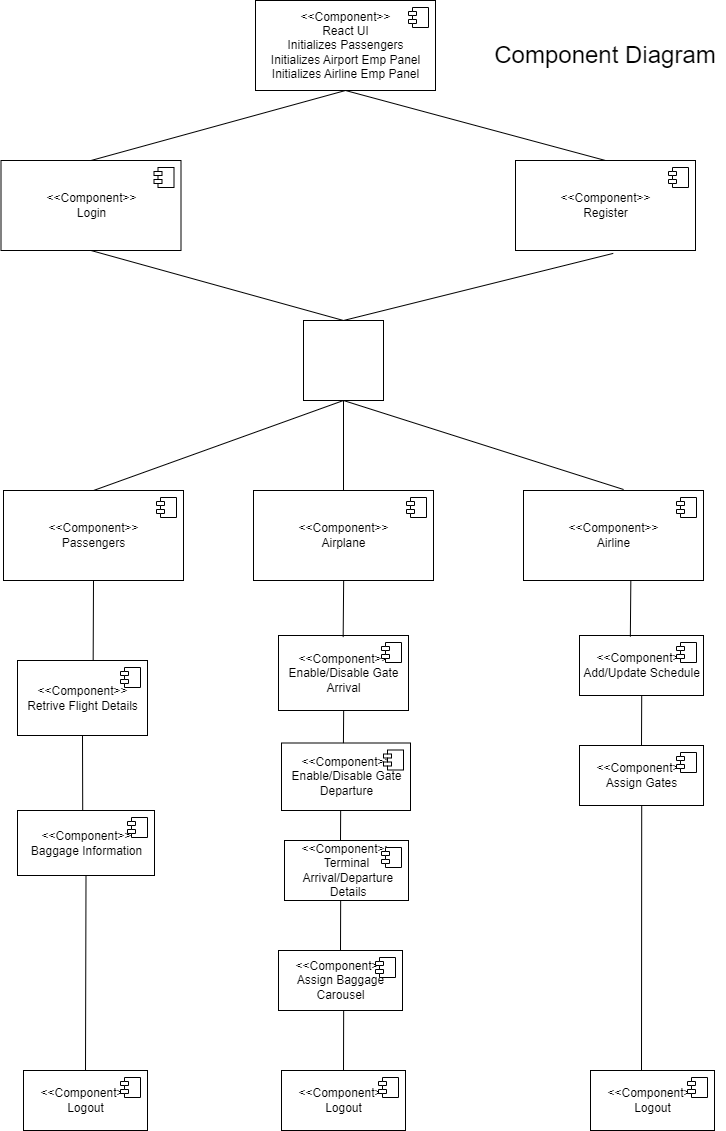

The diagram above was exported from draw.io. Its source (the exported page's mxGraphModel, read from the mxfile embedded in the PNG):
<mxGraphModel dx="1385" dy="553" grid="1" gridSize="10" guides="1" tooltips="1" connect="1" arrows="1" fold="1" page="1" pageScale="1" pageWidth="827" pageHeight="1169" math="0" shadow="0">
  <root>
    <mxCell id="0" />
    <mxCell id="1" parent="0" />
    <mxCell id="2" value="&amp;lt;&amp;lt;Component&amp;gt;&amp;gt;&lt;br&gt;Passengers" style="html=1;dropTarget=0;shadow=0;" vertex="1" parent="1">
      <mxGeometry x="58" y="510" width="180" height="90" as="geometry" />
    </mxCell>
    <mxCell id="3" value="" style="shape=module;jettyWidth=8;jettyHeight=4;shadow=0;" vertex="1" parent="2">
      <mxGeometry x="1" width="20" height="20" relative="1" as="geometry">
        <mxPoint x="-27" y="7" as="offset" />
      </mxGeometry>
    </mxCell>
    <mxCell id="4" value="&amp;lt;&amp;lt;Component&amp;gt;&amp;gt;&lt;br&gt;Airline" style="html=1;dropTarget=0;shadow=0;" vertex="1" parent="1">
      <mxGeometry x="578" y="510" width="180" height="90" as="geometry" />
    </mxCell>
    <mxCell id="5" value="" style="shape=module;jettyWidth=8;jettyHeight=4;shadow=0;" vertex="1" parent="4">
      <mxGeometry x="1" width="20" height="20" relative="1" as="geometry">
        <mxPoint x="-27" y="7" as="offset" />
      </mxGeometry>
    </mxCell>
    <mxCell id="6" value="&amp;lt;&amp;lt;Component&amp;gt;&amp;gt;&lt;br&gt;Airplane" style="html=1;dropTarget=0;shadow=0;" vertex="1" parent="1">
      <mxGeometry x="308" y="510" width="180" height="90" as="geometry" />
    </mxCell>
    <mxCell id="7" value="" style="shape=module;jettyWidth=8;jettyHeight=4;shadow=0;" vertex="1" parent="6">
      <mxGeometry x="1" width="20" height="20" relative="1" as="geometry">
        <mxPoint x="-27" y="7" as="offset" />
      </mxGeometry>
    </mxCell>
    <mxCell id="8" value="&amp;lt;&amp;lt;Component&amp;gt;&amp;gt;&lt;br&gt;React UI&lt;br&gt;Initializes Passengers&lt;br&gt;Initializes Airport Emp Panel&lt;br&gt;Initializes Airline Emp Panel" style="html=1;dropTarget=0;shadow=0;" vertex="1" parent="1">
      <mxGeometry x="310" y="20" width="180" height="90" as="geometry" />
    </mxCell>
    <mxCell id="9" value="" style="shape=module;jettyWidth=8;jettyHeight=4;shadow=0;" vertex="1" parent="8">
      <mxGeometry x="1" width="20" height="20" relative="1" as="geometry">
        <mxPoint x="-27" y="7" as="offset" />
      </mxGeometry>
    </mxCell>
    <mxCell id="10" value="" style="whiteSpace=wrap;html=1;aspect=fixed;" vertex="1" parent="1">
      <mxGeometry x="358" y="340" width="80" height="80" as="geometry" />
    </mxCell>
    <mxCell id="11" value="&amp;lt;&amp;lt;Component&amp;gt;&amp;gt;&lt;br&gt;Register" style="html=1;dropTarget=0;shadow=0;" vertex="1" parent="1">
      <mxGeometry x="570" y="180" width="180" height="90" as="geometry" />
    </mxCell>
    <mxCell id="12" value="" style="shape=module;jettyWidth=8;jettyHeight=4;shadow=0;" vertex="1" parent="11">
      <mxGeometry x="1" width="20" height="20" relative="1" as="geometry">
        <mxPoint x="-27" y="7" as="offset" />
      </mxGeometry>
    </mxCell>
    <mxCell id="13" value="&amp;lt;&amp;lt;Component&amp;gt;&amp;gt;&lt;br&gt;Login" style="html=1;dropTarget=0;shadow=0;" vertex="1" parent="1">
      <mxGeometry x="55.5" y="180" width="180" height="90" as="geometry" />
    </mxCell>
    <mxCell id="14" value="" style="shape=module;jettyWidth=8;jettyHeight=4;shadow=0;" vertex="1" parent="13">
      <mxGeometry x="1" width="20" height="20" relative="1" as="geometry">
        <mxPoint x="-27" y="7" as="offset" />
      </mxGeometry>
    </mxCell>
    <mxCell id="15" value="&amp;lt;&amp;lt;Component&amp;gt;&amp;gt;&lt;br&gt;Baggage Information" style="html=1;dropTarget=0;shadow=0;" vertex="1" parent="1">
      <mxGeometry x="72" y="830" width="137" height="65" as="geometry" />
    </mxCell>
    <mxCell id="16" value="" style="shape=module;jettyWidth=8;jettyHeight=4;shadow=0;" vertex="1" parent="15">
      <mxGeometry x="1" width="20" height="20" relative="1" as="geometry">
        <mxPoint x="-27" y="7" as="offset" />
      </mxGeometry>
    </mxCell>
    <mxCell id="17" value="&amp;lt;&amp;lt;Component&amp;gt;&amp;gt;&lt;br&gt;Enable/Disable Gate &lt;br&gt;Arrival" style="html=1;dropTarget=0;shadow=0;" vertex="1" parent="1">
      <mxGeometry x="333" y="655" width="130" height="75" as="geometry" />
    </mxCell>
    <mxCell id="18" value="" style="shape=module;jettyWidth=8;jettyHeight=4;shadow=0;" vertex="1" parent="17">
      <mxGeometry x="1" width="20" height="20" relative="1" as="geometry">
        <mxPoint x="-27" y="7" as="offset" />
      </mxGeometry>
    </mxCell>
    <mxCell id="19" value="&amp;lt;&amp;lt;Component&amp;gt;&amp;gt;&lt;br&gt;Assign Baggage&lt;br&gt;Carousel" style="html=1;dropTarget=0;shadow=0;" vertex="1" parent="1">
      <mxGeometry x="333" y="970" width="124" height="60" as="geometry" />
    </mxCell>
    <mxCell id="20" value="" style="shape=module;jettyWidth=8;jettyHeight=4;shadow=0;" vertex="1" parent="19">
      <mxGeometry x="1" width="20" height="20" relative="1" as="geometry">
        <mxPoint x="-27" y="7" as="offset" />
      </mxGeometry>
    </mxCell>
    <mxCell id="21" value="&amp;lt;&amp;lt;Component&amp;gt;&amp;gt;&lt;br&gt;Enable/Disable Gate &lt;br&gt;Departure" style="html=1;dropTarget=0;shadow=0;" vertex="1" parent="1">
      <mxGeometry x="336" y="762.5" width="129" height="67.5" as="geometry" />
    </mxCell>
    <mxCell id="22" value="" style="shape=module;jettyWidth=8;jettyHeight=4;shadow=0;" vertex="1" parent="21">
      <mxGeometry x="1" width="20" height="20" relative="1" as="geometry">
        <mxPoint x="-27" y="7" as="offset" />
      </mxGeometry>
    </mxCell>
    <mxCell id="23" value="&amp;lt;&amp;lt;Component&amp;gt;&amp;gt;&lt;br&gt;Terminal&lt;br&gt;&amp;nbsp;Arrival/Departure&lt;br&gt;&amp;nbsp;Details" style="html=1;dropTarget=0;shadow=0;" vertex="1" parent="1">
      <mxGeometry x="339" y="860" width="124" height="60" as="geometry" />
    </mxCell>
    <mxCell id="24" value="" style="shape=module;jettyWidth=8;jettyHeight=4;shadow=0;" vertex="1" parent="23">
      <mxGeometry x="1" width="20" height="20" relative="1" as="geometry">
        <mxPoint x="-27" y="7" as="offset" />
      </mxGeometry>
    </mxCell>
    <mxCell id="25" value="&amp;lt;&amp;lt;Component&amp;gt;&amp;gt;&lt;br&gt;Add/Update Schedule" style="html=1;dropTarget=0;shadow=0;" vertex="1" parent="1">
      <mxGeometry x="634" y="655" width="124" height="60" as="geometry" />
    </mxCell>
    <mxCell id="26" value="" style="shape=module;jettyWidth=8;jettyHeight=4;shadow=0;" vertex="1" parent="25">
      <mxGeometry x="1" width="20" height="20" relative="1" as="geometry">
        <mxPoint x="-27" y="7" as="offset" />
      </mxGeometry>
    </mxCell>
    <mxCell id="27" value="&amp;lt;&amp;lt;Component&amp;gt;&amp;gt;&lt;br&gt;Assign Gates" style="html=1;dropTarget=0;shadow=0;" vertex="1" parent="1">
      <mxGeometry x="634" y="765" width="124" height="60" as="geometry" />
    </mxCell>
    <mxCell id="28" value="" style="shape=module;jettyWidth=8;jettyHeight=4;shadow=0;" vertex="1" parent="27">
      <mxGeometry x="1" width="20" height="20" relative="1" as="geometry">
        <mxPoint x="-27" y="7" as="offset" />
      </mxGeometry>
    </mxCell>
    <mxCell id="29" value="&amp;lt;&amp;lt;Component&amp;gt;&amp;gt;&lt;br&gt;Retrive Flight Details" style="html=1;dropTarget=0;shadow=0;" vertex="1" parent="1">
      <mxGeometry x="72" y="680" width="130" height="75" as="geometry" />
    </mxCell>
    <mxCell id="30" value="" style="shape=module;jettyWidth=8;jettyHeight=4;shadow=0;" vertex="1" parent="29">
      <mxGeometry x="1" width="20" height="20" relative="1" as="geometry">
        <mxPoint x="-27" y="7" as="offset" />
      </mxGeometry>
    </mxCell>
    <mxCell id="31" value="&amp;lt;&amp;lt;Component&amp;gt;&amp;gt;&lt;br&gt;Logout" style="html=1;dropTarget=0;shadow=0;" vertex="1" parent="1">
      <mxGeometry x="78" y="1090" width="124" height="60" as="geometry" />
    </mxCell>
    <mxCell id="32" value="" style="shape=module;jettyWidth=8;jettyHeight=4;shadow=0;" vertex="1" parent="31">
      <mxGeometry x="1" width="20" height="20" relative="1" as="geometry">
        <mxPoint x="-27" y="7" as="offset" />
      </mxGeometry>
    </mxCell>
    <mxCell id="33" value="&amp;lt;&amp;lt;Component&amp;gt;&amp;gt;&lt;br&gt;Logout" style="html=1;dropTarget=0;shadow=0;" vertex="1" parent="1">
      <mxGeometry x="336" y="1090" width="124" height="60" as="geometry" />
    </mxCell>
    <mxCell id="34" value="" style="shape=module;jettyWidth=8;jettyHeight=4;shadow=0;" vertex="1" parent="33">
      <mxGeometry x="1" width="20" height="20" relative="1" as="geometry">
        <mxPoint x="-27" y="7" as="offset" />
      </mxGeometry>
    </mxCell>
    <mxCell id="35" value="&amp;lt;&amp;lt;Component&amp;gt;&amp;gt;&lt;br&gt;Logout" style="html=1;dropTarget=0;shadow=0;" vertex="1" parent="1">
      <mxGeometry x="645" y="1090" width="124" height="60" as="geometry" />
    </mxCell>
    <mxCell id="36" value="" style="shape=module;jettyWidth=8;jettyHeight=4;shadow=0;" vertex="1" parent="35">
      <mxGeometry x="1" width="20" height="20" relative="1" as="geometry">
        <mxPoint x="-27" y="7" as="offset" />
      </mxGeometry>
    </mxCell>
    <mxCell id="37" value="" style="endArrow=none;html=1;rounded=0;entryX=0.5;entryY=1;entryDx=0;entryDy=0;exitX=0.582;exitY=0.006;exitDx=0;exitDy=0;exitPerimeter=0;" edge="1" source="29" target="2" parent="1">
      <mxGeometry width="50" height="50" relative="1" as="geometry">
        <mxPoint x="115" y="670" as="sourcePoint" />
        <mxPoint x="165" y="620" as="targetPoint" />
      </mxGeometry>
    </mxCell>
    <mxCell id="38" value="" style="endArrow=none;html=1;rounded=0;exitX=0.476;exitY=-0.003;exitDx=0;exitDy=0;exitPerimeter=0;entryX=0.5;entryY=1;entryDx=0;entryDy=0;" edge="1" source="15" target="29" parent="1">
      <mxGeometry width="50" height="50" relative="1" as="geometry">
        <mxPoint x="139.79000000000008" y="830" as="sourcePoint" />
        <mxPoint x="140" y="760" as="targetPoint" />
      </mxGeometry>
    </mxCell>
    <mxCell id="39" value="" style="endArrow=none;html=1;rounded=0;entryX=0.5;entryY=1;entryDx=0;entryDy=0;exitX=0.5;exitY=0;exitDx=0;exitDy=0;" edge="1" source="31" target="15" parent="1">
      <mxGeometry width="50" height="50" relative="1" as="geometry">
        <mxPoint x="140.00000000000009" y="980.45" as="sourcePoint" />
        <mxPoint x="140.33999999999978" y="900" as="targetPoint" />
      </mxGeometry>
    </mxCell>
    <mxCell id="40" value="" style="endArrow=none;html=1;rounded=0;entryX=0.5;entryY=1;entryDx=0;entryDy=0;exitX=0.41;exitY=0.019;exitDx=0;exitDy=0;exitPerimeter=0;" edge="1" source="25" parent="1">
      <mxGeometry width="50" height="50" relative="1" as="geometry">
        <mxPoint x="685" y="680" as="sourcePoint" />
        <mxPoint x="685.3399999999997" y="599.55" as="targetPoint" />
      </mxGeometry>
    </mxCell>
    <mxCell id="41" value="" style="endArrow=none;html=1;rounded=0;entryX=0.5;entryY=1;entryDx=0;entryDy=0;exitX=0.5;exitY=0;exitDx=0;exitDy=0;" edge="1" source="27" parent="1">
      <mxGeometry width="50" height="50" relative="1" as="geometry">
        <mxPoint x="696" y="760" as="sourcePoint" />
        <mxPoint x="696.2099999999996" y="715" as="targetPoint" />
      </mxGeometry>
    </mxCell>
    <mxCell id="42" value="" style="endArrow=none;html=1;rounded=0;entryX=0.5;entryY=1;entryDx=0;entryDy=0;" edge="1" parent="1">
      <mxGeometry width="50" height="50" relative="1" as="geometry">
        <mxPoint x="696" y="1090" as="sourcePoint" />
        <mxPoint x="696.2099999999996" y="825" as="targetPoint" />
      </mxGeometry>
    </mxCell>
    <mxCell id="43" value="" style="endArrow=none;html=1;rounded=0;entryX=0.5;entryY=1;entryDx=0;entryDy=0;exitX=0.41;exitY=0.019;exitDx=0;exitDy=0;exitPerimeter=0;" edge="1" parent="1">
      <mxGeometry width="50" height="50" relative="1" as="geometry">
        <mxPoint x="397.65999999999985" y="656.5900000000001" as="sourcePoint" />
        <mxPoint x="398.1599999999996" y="600" as="targetPoint" />
      </mxGeometry>
    </mxCell>
    <mxCell id="44" value="" style="endArrow=none;html=1;rounded=0;entryX=0.5;entryY=1;entryDx=0;entryDy=0;exitX=0.48;exitY=0.002;exitDx=0;exitDy=0;exitPerimeter=0;" edge="1" source="21" parent="1">
      <mxGeometry width="50" height="50" relative="1" as="geometry">
        <mxPoint x="398" y="760" as="sourcePoint" />
        <mxPoint x="398.1599999999996" y="730" as="targetPoint" />
      </mxGeometry>
    </mxCell>
    <mxCell id="45" value="" style="endArrow=none;html=1;rounded=0;entryX=0.5;entryY=1;entryDx=0;entryDy=0;" edge="1" parent="1">
      <mxGeometry width="50" height="50" relative="1" as="geometry">
        <mxPoint x="395" y="860" as="sourcePoint" />
        <mxPoint x="395.1599999999996" y="830" as="targetPoint" />
      </mxGeometry>
    </mxCell>
    <mxCell id="46" value="" style="endArrow=none;html=1;rounded=0;entryX=0.5;entryY=1;entryDx=0;entryDy=0;" edge="1" parent="1">
      <mxGeometry width="50" height="50" relative="1" as="geometry">
        <mxPoint x="395" y="970" as="sourcePoint" />
        <mxPoint x="395.1599999999996" y="920" as="targetPoint" />
      </mxGeometry>
    </mxCell>
    <mxCell id="47" value="" style="endArrow=none;html=1;rounded=0;entryX=0.5;entryY=1;entryDx=0;entryDy=0;exitX=0.5;exitY=0;exitDx=0;exitDy=0;" edge="1" source="33" parent="1">
      <mxGeometry width="50" height="50" relative="1" as="geometry">
        <mxPoint x="397.6599999999999" y="1086.59" as="sourcePoint" />
        <mxPoint x="398.1599999999996" y="1030" as="targetPoint" />
      </mxGeometry>
    </mxCell>
    <mxCell id="48" value="" style="endArrow=none;html=1;rounded=0;entryX=0.5;entryY=1;entryDx=0;entryDy=0;exitX=0.5;exitY=0;exitDx=0;exitDy=0;" edge="1" source="6" target="10" parent="1">
      <mxGeometry width="50" height="50" relative="1" as="geometry">
        <mxPoint x="405" y="490" as="sourcePoint" />
        <mxPoint x="455" y="440" as="targetPoint" />
      </mxGeometry>
    </mxCell>
    <mxCell id="49" value="" style="endArrow=none;html=1;rounded=0;entryX=0.5;entryY=1;entryDx=0;entryDy=0;exitX=0.556;exitY=-0.011;exitDx=0;exitDy=0;exitPerimeter=0;" edge="1" source="4" target="10" parent="1">
      <mxGeometry width="50" height="50" relative="1" as="geometry">
        <mxPoint x="405" y="490" as="sourcePoint" />
        <mxPoint x="455" y="440" as="targetPoint" />
      </mxGeometry>
    </mxCell>
    <mxCell id="50" value="" style="endArrow=none;html=1;rounded=0;entryX=0.5;entryY=1;entryDx=0;entryDy=0;exitX=0.5;exitY=0;exitDx=0;exitDy=0;" edge="1" source="2" target="10" parent="1">
      <mxGeometry width="50" height="50" relative="1" as="geometry">
        <mxPoint x="405" y="490" as="sourcePoint" />
        <mxPoint x="455" y="440" as="targetPoint" />
      </mxGeometry>
    </mxCell>
    <mxCell id="51" value="" style="endArrow=none;html=1;rounded=0;exitX=0.5;exitY=0;exitDx=0;exitDy=0;" edge="1" source="11" parent="1">
      <mxGeometry width="50" height="50" relative="1" as="geometry">
        <mxPoint x="350" y="160" as="sourcePoint" />
        <mxPoint x="400" y="109.99999999999989" as="targetPoint" />
      </mxGeometry>
    </mxCell>
    <mxCell id="52" value="" style="endArrow=none;html=1;rounded=0;exitX=0.5;exitY=0;exitDx=0;exitDy=0;" edge="1" source="13" parent="1">
      <mxGeometry width="50" height="50" relative="1" as="geometry">
        <mxPoint x="350" y="160" as="sourcePoint" />
        <mxPoint x="400" y="109.99999999999989" as="targetPoint" />
      </mxGeometry>
    </mxCell>
    <mxCell id="53" value="" style="endArrow=none;html=1;rounded=0;entryX=0.5;entryY=1;entryDx=0;entryDy=0;exitX=0.5;exitY=0;exitDx=0;exitDy=0;" edge="1" source="10" target="13" parent="1">
      <mxGeometry width="50" height="50" relative="1" as="geometry">
        <mxPoint x="430" y="360" as="sourcePoint" />
        <mxPoint x="480" y="310" as="targetPoint" />
      </mxGeometry>
    </mxCell>
    <mxCell id="54" value="" style="endArrow=none;html=1;rounded=0;entryX=0.543;entryY=1.032;entryDx=0;entryDy=0;entryPerimeter=0;exitX=0.5;exitY=0;exitDx=0;exitDy=0;" edge="1" source="10" target="11" parent="1">
      <mxGeometry width="50" height="50" relative="1" as="geometry">
        <mxPoint x="430" y="360" as="sourcePoint" />
        <mxPoint x="480" y="310" as="targetPoint" />
      </mxGeometry>
    </mxCell>
    <mxCell id="55" value="&lt;font style=&quot;font-size: 24px;&quot;&gt;Component Diagram&lt;/font&gt;" style="text;html=1;strokeColor=none;fillColor=none;align=center;verticalAlign=middle;whiteSpace=wrap;rounded=0;" vertex="1" parent="1">
      <mxGeometry x="540" y="60" width="240" height="30" as="geometry" />
    </mxCell>
  </root>
</mxGraphModel>